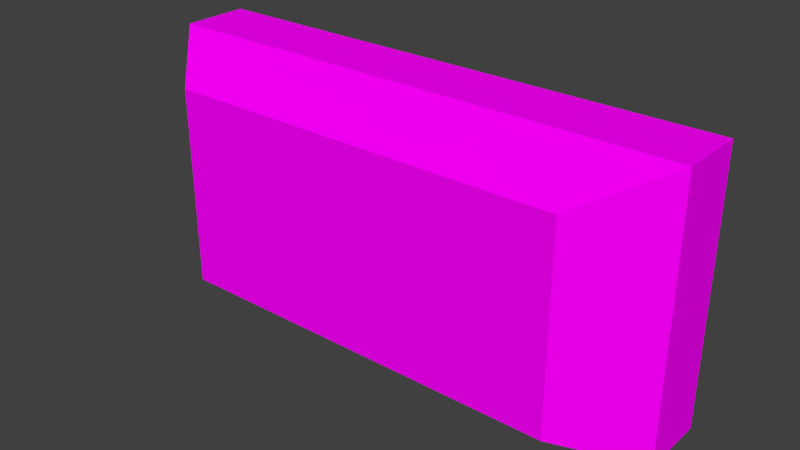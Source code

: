 # Source: industrial_lamp.blend  (saved by Blender 2.74.0; exported with 4.5.12 LTS)
import bpy
from mathutils import Matrix  # noqa: F401  (used for matrix-valued properties, if any)

bpy.ops.wm.read_factory_settings(use_empty=True)
scene = bpy.context.scene
scene.name = 'Scene'

# ---- collections
col_collection_1 = bpy.data.collections.new('Collection 1'); scene.collection.children.link(col_collection_1)

# ---- images (referenced by path relative to the original .blend; pixels are not part of the script)
import os
ASSET_DIR = os.environ.get("B2B_ASSET_DIR", "")  # directory of the original .blend (textures are referenced by path, not embedded)
HERE = os.path.dirname(os.path.abspath(__file__))  # packed textures are extracted next to this script under _unpacked/

def load_image(name, relpath, width, height, colorspace="sRGB"):
    """Load a texture the original file referenced (path relative to the .blend, or extracted next to this script)."""
    p = next((c for c in (os.path.join(HERE, relpath), os.path.join(ASSET_DIR, relpath)) if relpath and os.path.exists(c)), "")
    if p:
        img = bpy.data.images.load(p, check_existing=True)
        img.name = name
    else:  # same state as the original file: an image datablock whose file is absent (Cycles renders it pink)
        img = bpy.data.images.new(name, width, height)
        img.source = "FILE"
        img.filepath = "//" + (relpath or name)
    img.colorspace_settings.name = colorspace
    return img
img_industrial_lamp_png = load_image('industrial_lamp.png', 'industrial_lamp.png', 1024, 1024, 'sRGB')

# ---- materials (node trees are filled in below, after node groups)
mat_conveyor = bpy.data.materials.new('Conveyor')
mat_conveyor.alpha_threshold = 0.0
mat_conveyor.roughness = 0.5
mat_conveyor.line_color = (0.0, 0.0, 0.0, 1.0)

# ---- material node trees
mat_conveyor.use_nodes = True; mat_conveyor.node_tree.nodes.clear()
_N = mat_conveyor.node_tree.nodes; _L = mat_conveyor.node_tree.links
n0 = _N.new('ShaderNodeOutputMaterial'); n0.name = 'Material Output'; n0.location = (300, 300)
n0.width = 120
n1 = _N.new('ShaderNodeBsdfDiffuse'); n1.name = 'Diffuse BSDF'; n1.location = (10, 300)
n2 = _N.new('ShaderNodeTexImage'); n2.name = 'Image Texture'; n2.location = (-190, 300)
n2.width = 150
n2.image = img_industrial_lamp_png
_L.new(n1.outputs[0], n0.inputs[0])
_L.new(n2.outputs[0], n1.inputs[0])
n0.is_active_output = True

# ---- world
world_world = bpy.data.worlds.new('World'); scene.world = world_world
world_world.color = (0.05088, 0.05088, 0.05088)
world_world.use_sun_shadow = False
world_world.sun_shadow_jitter_overblur = 0.0
world_world.cycles.sampling_method = 'MANUAL'
world_world.cycles.sample_map_resolution = 256

# ---- meshes
me_smdl = bpy.data.meshes.new('smdl')
me_smdl.from_pydata([(0.25, -0.0625, 0.625), (0.25, -2.503e-06, 0.625), (0.25, -0.0625, 0.375), (0.25, -2.503e-06, 0.375), (0.75, -2.503e-06, 0.375), (0.75, -0.0625, 0.375), (0.75, -2.503e-06, 0.625), (0.75, -0.0625, 0.625), (0.6875, -0.125, 0.4062), (0.6875, -0.125, 0.5938), (0.3125, -0.125, 0.5938), (0.3125, -0.125, 0.4062)], [], [(2, 0, 1, 3), (0, 7, 6, 1), (7, 5, 4, 6), (5, 2, 3, 4), (3, 1, 6, 4), (2, 5, 8, 11), (8, 9, 10, 11), (7, 0, 10, 9), (5, 7, 9, 8), (0, 2, 11, 10)])
_uv = me_smdl.uv_layers.new(name='UVMap')
_uv.uv.foreach_set('vector', [0.0625, 0.0625, 0.0625, 0.4375, 0.0, 0.4375, 0.0, 0.0625, 0.0625, 0.4375, 0.9375, 0.4375, 0.9375, 0.5, 0.0625, 0.5, 0.9375, 0.4375, 0.9375, 0.0625, 1.0, 0.0625, 1.0, 0.4375, 0.9375, 0.0625, 0.0625, 0.0625, 0.0625, 0.0, 0.9375, 0.0, 0.0, 1.0, 0.0, 0.5, 1.0, 0.5, 1.0, 1.0, 0.0, 0.0, 1.0, 0.0, 0.875, 0.125, 0.125, 0.125, 0.875, 0.125, 0.875, 0.375, 0.125, 0.375, 0.125, 0.125, 1.0, 0.5, 0.0, 0.5, 0.125, 0.375, 0.875, 0.375, 1.0, 0.125, 1.0, 0.375, 0.875, 0.375, 0.875, 0.125, 0.0, 0.375, 0.0, 0.125, 0.125, 0.125, 0.125, 0.375])
me_smdl.materials.append(mat_conveyor)
me_smdl.use_remesh_preserve_volume = False
me_smdl.use_remesh_preserve_attributes = False
me_smdl.use_mirror_vertex_groups = False
me_smdl.update()

# ---- objects
ob_sensor = bpy.data.objects.new('Sensor', me_smdl)

# ---- transforms, parenting, visibility, modifiers, constraints
ob_sensor.location = (0.0, 0.0, 0.0)
ob_sensor.lineart.crease_threshold = 0.0

# ---- collection membership
col_collection_1.objects.link(ob_sensor)

# ---- scene / render settings (as saved in the file)
scene.frame_start = 1; scene.frame_end = 250; scene.frame_set(0)
scene.render.engine = 'CYCLES'
scene.render.image_settings.color_mode = 'RGB'
scene.render.image_settings.compression = 90
scene.render.resolution_percentage = 50
scene.render.dither_intensity = 0.0
scene.render.bake_margin = 2
scene.render.bake_bias = 0.0
scene.cycles.use_denoising = False
scene.cycles.samples = 10
scene.cycles.sampling_pattern = 'TABULATED_SOBOL'
scene.cycles.light_sampling_threshold = 0.0
scene.cycles.use_adaptive_sampling = False
scene.cycles.use_light_tree = False
scene.cycles.blur_glossy = 0.0
scene.cycles.volume_bounces = 1
scene.cycles.pixel_filter_type = 'GAUSSIAN'
scene.cycles.sample_clamp_indirect = 0.0
scene.view_settings.view_transform = 'Standard'
bpy.context.view_layer.update()

# ---- added for rendering (the .blend has no active camera and no usable light): camera, sun
cam_auto = bpy.data.cameras.new('AutoCamera')
cam_auto.lens = 50.0
cam_auto.sensor_width = 36.0
cam_auto.clip_end = 1000.0
ob_auto_camera = bpy.data.objects.new('AutoCamera', cam_auto)
scene.collection.objects.link(ob_auto_camera)
ob_auto_camera.location = (1.02999, -0.698487, 0.923991)
ob_auto_camera.rotation_euler = (1.09748, -7.21219e-08, 0.694738)
scene.camera = ob_auto_camera
light_auto_sun = bpy.data.lights.new('AutoSun', 'SUN')
light_auto_sun.energy = 3.0
light_auto_sun.angle = 0.0523599
ob_auto_sun = bpy.data.objects.new('AutoSun', light_auto_sun)
scene.collection.objects.link(ob_auto_sun)
ob_auto_sun.rotation_euler = (0.872665, 0.174533, 0.523599)
bpy.context.view_layer.update()
